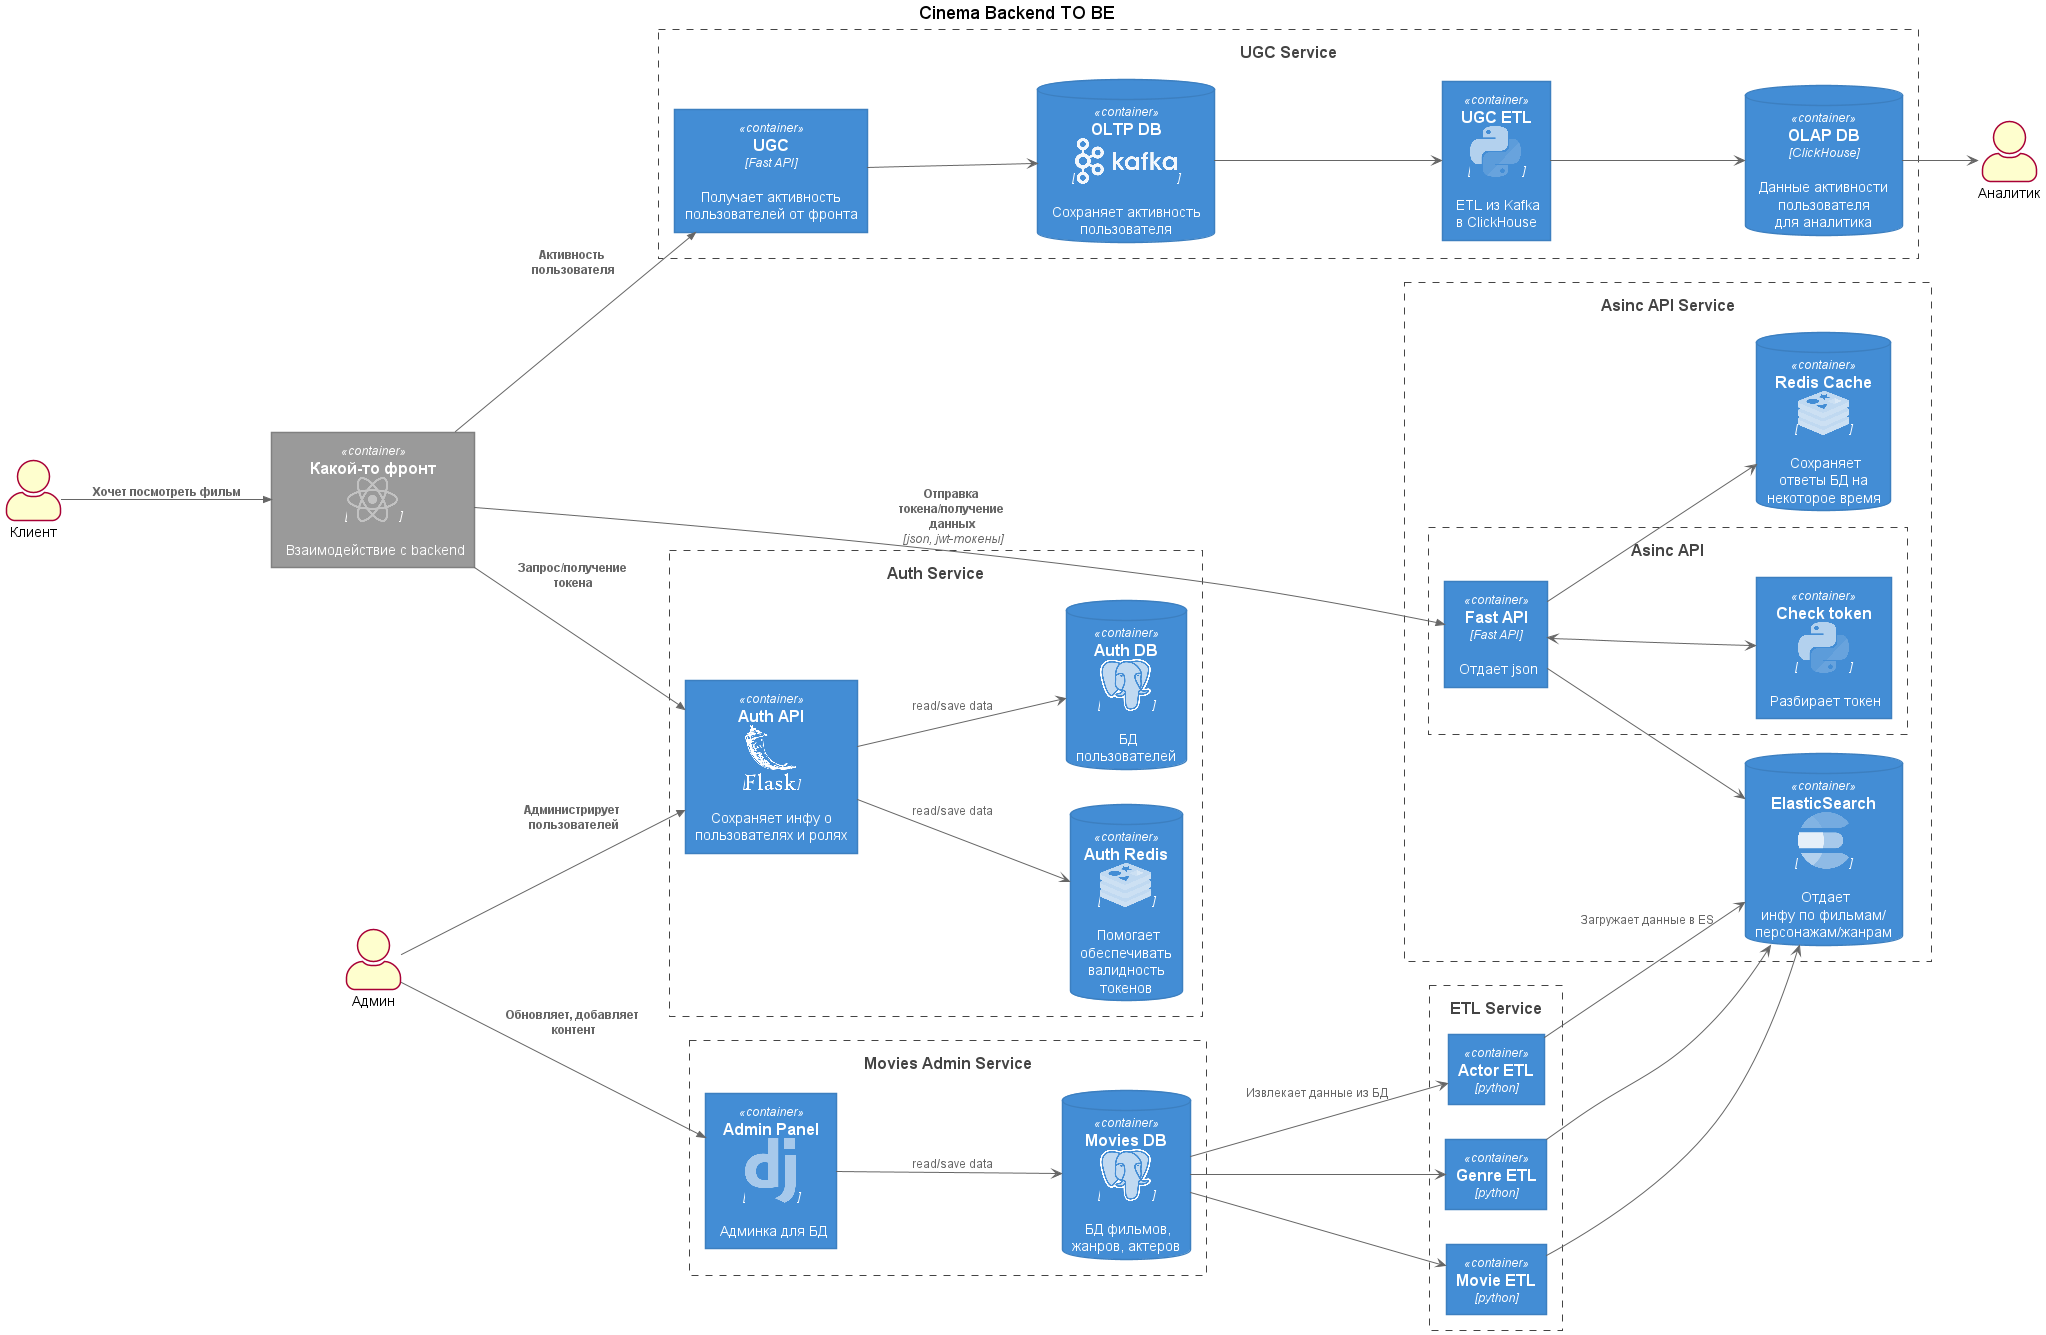

The diagram above was rendered by PlantUML. Its source (embedded in the PNG):
@startuml
!include <logos/flask.puml>
!include <logos/django.puml>
!include <logos/redis.puml>
!include <logos/postgresql.puml>
!include <logos/ElasticSearch.puml>
!include <logos/python.puml>
!include <logos/react.puml>
!include <logos/kafka.puml>
!include <C4/C4_Container>

title Cinema Backend TO BE

LAYOUT_LANDSCAPE()


actor Клиент as Client
actor Админ as Admin
actor Аналитик as Analytic

Container(Frontend, "Какой-то фронт", "<$react>", "Взаимодействие с backend") #9a9a9a;line:grey;text:white

Boundary(ETL, "ETL Service") {
    Container(movies_etl, "Movie ETL", "python")
    Container(actor_etl, "Actor ETL", "python")
    Container(genre_etl, "Genre ETL", "python")
}

Boundary(UGC, "UGC Service") {
    Container(fast_api_ugc, "UGC", "Fast API", "Получает активность пользователей от фронта")
    ContainerDb(kafka_ugc, "OLTP DB", "<$kafka>", "Сохраняет активность пользователя")
    ContainerDb(clickhouse_ugc, "OLAP DB", "ClickHouse", "Данные активности пользователя\nдля аналитика")
    Container(etl_ugc, "UGC ETL", "<$python>", "ETL из Kafka\nв ClickHouse")
    fast_api_ugc -->  kafka_ugc
    kafka_ugc --> etl_ugc
    etl_ugc --> clickhouse_ugc
    clickhouse_ugc --> Analytic
}

Boundary(AAS, "Asinc API Service") {
    Boundary(asinc_api, "Asinc API") {
    Container(fast_api, "Fast API", "Fast API", "Отдает json")
    Container(check_token, "Check token", "<$python>", "Разбирает токен")
    }
    ContainerDb(redis_asinc, "Redis Cache", "<$redis>", "Сохраняет\nответы БД на\nнекоторое время")
    ContainerDb(es_asinc, "ElasticSearch", "<$elasticsearch>", "Отдает\nинфу по фильмам/\nперсонажам/жанрам")

    fast_api --> es_asinc
    fast_api --> redis_asinc
    fast_api <--> check_token
}

Boundary(AS, "Auth Service") {
    Container(flask_auth, "Auth API", "<$flask>", "Сохраняет инфу о пользователях и ролях")
    ContainerDb(Postgresql_Auth, "Auth DB", "<$postgresql>", "БД\nпользователей")
    ContainerDb(Redis_Auth, "Auth Redis", "<$redis>", "Помогает\nобеспечивать\nвалидность\nтокенов")

    flask_auth --> Postgresql_Auth  : read/save data
    flask_auth --> Redis_Auth  : read/save data
}

Boundary(MAS, "Movies Admin Service") {
    Container(admin_panel, "Admin Panel", "<$django>", "Админка для БД")
    ContainerDb(Postgresql_movies, "Movies DB", "<$postgresql>", "БД фильмов,\nжанров, актеров")
    admin_panel --> Postgresql_movies : read/save data
}

Postgresql_movies --> actor_etl : Извлекает данные из БД
Postgresql_movies --> movies_etl
Postgresql_movies --> genre_etl

actor_etl --> es_asinc : Загружает данные в ES
movies_etl --> es_asinc
genre_etl --> es_asinc


Rel(Client, Frontend, "Хочет посмотреть фильм")
Rel(Frontend, flask_auth, "Запрос/получение токена")
Rel(Frontend, fast_api, "Отправка токена/получение данных", "json, jwt-токены")

Rel(Admin, admin_panel, "Обновляет, добавляет контент")
Rel(Admin, flask_auth, "Администрирует пользователей")

Rel(Frontend, fast_api_ugc, "Активность пользователя")

@enduml